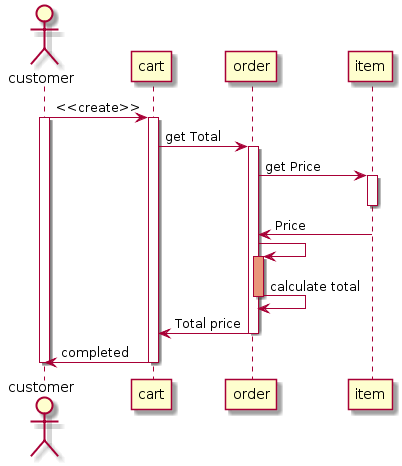

The diagram above was rendered by PlantUML. Its source (embedded in the PNG):
@startuml
actor customer
customer->cart:<<create>>
activate customer
activate cart

cart->order:get Total

activate order

order->item:get Price

activate item

deactivate item

item->order: Price

order -> order
activate order #DarkSalmon
order -> order : calculate total

deactivate order
order->cart:Total price

deactivate order

cart->customer:completed

deactivate cart
deactivate customer
@enduml